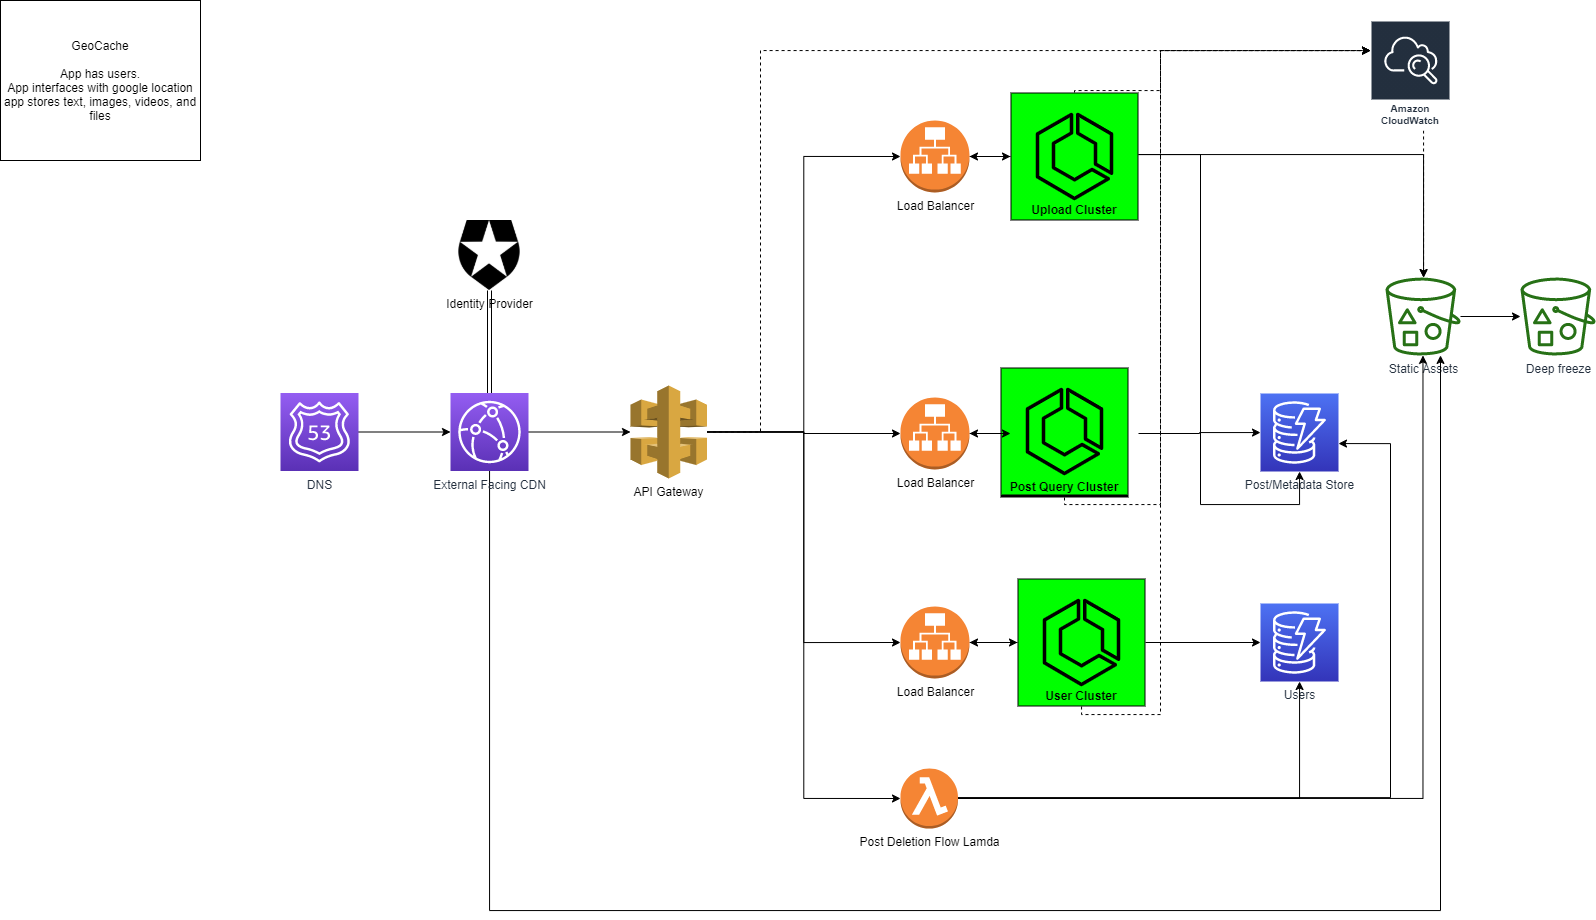

The diagram above was exported from draw.io. Its source (the exported page's mxGraphModel, read from the mxfile embedded in the PNG):
<mxGraphModel dx="1002" dy="581" grid="1" gridSize="10" guides="1" tooltips="1" connect="1" arrows="1" fold="1" page="1" pageScale="1" pageWidth="850" pageHeight="1100" math="0" shadow="0">
  <root>
    <mxCell id="0" />
    <mxCell id="1" parent="0" />
    <mxCell id="LLwVqNT0bobmYQlTuHR1-1" value="GeoCache&lt;br&gt;&lt;br&gt;App has users.&lt;br&gt;App interfaces with google location&lt;br&gt;app stores text, images, videos, and files" style="rounded=0;whiteSpace=wrap;html=1;" parent="1" vertex="1">
      <mxGeometry x="10" y="10" width="200" height="160" as="geometry" />
    </mxCell>
    <mxCell id="LLwVqNT0bobmYQlTuHR1-7" value="" style="edgeStyle=orthogonalEdgeStyle;rounded=0;orthogonalLoop=1;jettySize=auto;html=1;" parent="1" source="LLwVqNT0bobmYQlTuHR1-2" target="LLwVqNT0bobmYQlTuHR1-6" edge="1">
      <mxGeometry relative="1" as="geometry" />
    </mxCell>
    <mxCell id="LLwVqNT0bobmYQlTuHR1-2" value="Static Assets&lt;br&gt;" style="outlineConnect=0;fontColor=#232F3E;gradientColor=none;fillColor=#277116;strokeColor=none;dashed=0;verticalLabelPosition=bottom;verticalAlign=top;align=center;html=1;fontSize=12;fontStyle=0;aspect=fixed;pointerEvents=1;shape=mxgraph.aws4.bucket_with_objects;" parent="1" vertex="1">
      <mxGeometry x="1395" y="287" width="75" height="78" as="geometry" />
    </mxCell>
    <mxCell id="LLwVqNT0bobmYQlTuHR1-6" value="Deep freeze&lt;br&gt;" style="outlineConnect=0;fontColor=#232F3E;gradientColor=none;fillColor=#277116;strokeColor=none;dashed=0;verticalLabelPosition=bottom;verticalAlign=top;align=center;html=1;fontSize=12;fontStyle=0;aspect=fixed;pointerEvents=1;shape=mxgraph.aws4.bucket_with_objects;" parent="1" vertex="1">
      <mxGeometry x="1530" y="287" width="75" height="78" as="geometry" />
    </mxCell>
    <mxCell id="LLwVqNT0bobmYQlTuHR1-8" value="Post/Metadata Store" style="outlineConnect=0;fontColor=#232F3E;gradientColor=#4D72F3;gradientDirection=north;fillColor=#3334B9;strokeColor=#ffffff;dashed=0;verticalLabelPosition=bottom;verticalAlign=top;align=center;html=1;fontSize=12;fontStyle=0;aspect=fixed;shape=mxgraph.aws4.resourceIcon;resIcon=mxgraph.aws4.dynamodb;" parent="1" vertex="1">
      <mxGeometry x="1270" y="403" width="78" height="78" as="geometry" />
    </mxCell>
    <mxCell id="LLwVqNT0bobmYQlTuHR1-10" value="Users&lt;br&gt;" style="outlineConnect=0;fontColor=#232F3E;gradientColor=#4D72F3;gradientDirection=north;fillColor=#3334B9;strokeColor=#ffffff;dashed=0;verticalLabelPosition=bottom;verticalAlign=top;align=center;html=1;fontSize=12;fontStyle=0;aspect=fixed;shape=mxgraph.aws4.resourceIcon;resIcon=mxgraph.aws4.dynamodb;" parent="1" vertex="1">
      <mxGeometry x="1270" y="613" width="78" height="78" as="geometry" />
    </mxCell>
    <mxCell id="LLwVqNT0bobmYQlTuHR1-12" value="Identity Provider" style="shape=image;html=1;verticalAlign=top;verticalLabelPosition=bottom;labelBackgroundColor=#ffffff;imageAspect=0;aspect=fixed;image=https://cdn4.iconfinder.com/data/icons/logos-brands-5/24/auth0-128.png" parent="1" vertex="1">
      <mxGeometry x="464" y="230" width="70" height="70" as="geometry" />
    </mxCell>
    <mxCell id="LLwVqNT0bobmYQlTuHR1-37" style="edgeStyle=orthogonalEdgeStyle;rounded=0;orthogonalLoop=1;jettySize=auto;html=1;" parent="1" source="LLwVqNT0bobmYQlTuHR1-13" target="LLwVqNT0bobmYQlTuHR1-8" edge="1">
      <mxGeometry relative="1" as="geometry">
        <Array as="points">
          <mxPoint x="1210" y="164" />
          <mxPoint x="1210" y="514" />
        </Array>
      </mxGeometry>
    </mxCell>
    <mxCell id="LLwVqNT0bobmYQlTuHR1-39" style="edgeStyle=orthogonalEdgeStyle;rounded=0;orthogonalLoop=1;jettySize=auto;html=1;" parent="1" source="LLwVqNT0bobmYQlTuHR1-13" target="LLwVqNT0bobmYQlTuHR1-2" edge="1">
      <mxGeometry relative="1" as="geometry">
        <Array as="points">
          <mxPoint x="1433" y="164" />
        </Array>
      </mxGeometry>
    </mxCell>
    <mxCell id="LLwVqNT0bobmYQlTuHR1-54" style="edgeStyle=orthogonalEdgeStyle;rounded=0;orthogonalLoop=1;jettySize=auto;html=1;entryX=1;entryY=0.5;entryDx=0;entryDy=0;entryPerimeter=0;" parent="1" source="LLwVqNT0bobmYQlTuHR1-13" target="LLwVqNT0bobmYQlTuHR1-21" edge="1">
      <mxGeometry relative="1" as="geometry" />
    </mxCell>
    <mxCell id="LLwVqNT0bobmYQlTuHR1-60" style="edgeStyle=orthogonalEdgeStyle;rounded=0;jumpStyle=none;orthogonalLoop=1;jettySize=auto;html=1;dashed=1;" parent="1" source="LLwVqNT0bobmYQlTuHR1-13" target="LLwVqNT0bobmYQlTuHR1-58" edge="1">
      <mxGeometry relative="1" as="geometry">
        <Array as="points">
          <mxPoint x="1084" y="100" />
          <mxPoint x="1170" y="100" />
          <mxPoint x="1170" y="60" />
        </Array>
      </mxGeometry>
    </mxCell>
    <mxCell id="LLwVqNT0bobmYQlTuHR1-13" value="Upload Cluster" style="outlineConnect=0;fontColor=#000000;gradientColor=none;strokeColor=#000000;dashed=0;verticalLabelPosition=middle;verticalAlign=bottom;align=center;html=1;whiteSpace=wrap;fontSize=12;fontStyle=1;spacing=3;shape=mxgraph.aws4.productIcon;prIcon=mxgraph.aws4.ecs;fontFamily=Helvetica;fillColor=#00FF00;" parent="1" vertex="1">
      <mxGeometry x="1020" y="102" width="128" height="128" as="geometry" />
    </mxCell>
    <mxCell id="LLwVqNT0bobmYQlTuHR1-42" style="edgeStyle=orthogonalEdgeStyle;rounded=0;orthogonalLoop=1;jettySize=auto;html=1;" parent="1" target="LLwVqNT0bobmYQlTuHR1-8" edge="1">
      <mxGeometry relative="1" as="geometry">
        <mxPoint x="1148" y="443" as="sourcePoint" />
      </mxGeometry>
    </mxCell>
    <mxCell id="LLwVqNT0bobmYQlTuHR1-56" style="edgeStyle=orthogonalEdgeStyle;rounded=0;orthogonalLoop=1;jettySize=auto;html=1;" parent="1" target="LLwVqNT0bobmYQlTuHR1-23" edge="1">
      <mxGeometry relative="1" as="geometry">
        <mxPoint x="1020" y="443" as="sourcePoint" />
      </mxGeometry>
    </mxCell>
    <mxCell id="LLwVqNT0bobmYQlTuHR1-62" style="edgeStyle=orthogonalEdgeStyle;rounded=0;jumpStyle=none;orthogonalLoop=1;jettySize=auto;html=1;dashed=1;" parent="1" source="LLwVqNT0bobmYQlTuHR1-16" target="LLwVqNT0bobmYQlTuHR1-58" edge="1">
      <mxGeometry relative="1" as="geometry">
        <Array as="points">
          <mxPoint x="1170" y="514" />
          <mxPoint x="1170" y="60" />
        </Array>
      </mxGeometry>
    </mxCell>
    <mxCell id="LLwVqNT0bobmYQlTuHR1-16" value="Post Query Cluster" style="outlineConnect=0;fontColor=#000000;gradientColor=none;strokeColor=#000000;dashed=0;verticalLabelPosition=middle;verticalAlign=bottom;align=center;html=1;whiteSpace=wrap;fontSize=12;fontStyle=1;spacing=3;shape=mxgraph.aws4.productIcon;prIcon=mxgraph.aws4.ecs;fontFamily=Helvetica;fillColor=#00FF00;" parent="1" vertex="1">
      <mxGeometry x="1010" y="377" width="128" height="130" as="geometry" />
    </mxCell>
    <mxCell id="LLwVqNT0bobmYQlTuHR1-43" style="edgeStyle=orthogonalEdgeStyle;rounded=0;orthogonalLoop=1;jettySize=auto;html=1;" parent="1" source="LLwVqNT0bobmYQlTuHR1-17" target="LLwVqNT0bobmYQlTuHR1-10" edge="1">
      <mxGeometry relative="1" as="geometry" />
    </mxCell>
    <mxCell id="LLwVqNT0bobmYQlTuHR1-57" style="edgeStyle=orthogonalEdgeStyle;rounded=0;orthogonalLoop=1;jettySize=auto;html=1;entryX=1;entryY=0.5;entryDx=0;entryDy=0;entryPerimeter=0;" parent="1" source="LLwVqNT0bobmYQlTuHR1-17" target="LLwVqNT0bobmYQlTuHR1-24" edge="1">
      <mxGeometry relative="1" as="geometry" />
    </mxCell>
    <mxCell id="LLwVqNT0bobmYQlTuHR1-63" style="edgeStyle=orthogonalEdgeStyle;rounded=0;jumpStyle=none;orthogonalLoop=1;jettySize=auto;html=1;dashed=1;" parent="1" source="LLwVqNT0bobmYQlTuHR1-17" target="LLwVqNT0bobmYQlTuHR1-58" edge="1">
      <mxGeometry relative="1" as="geometry">
        <Array as="points">
          <mxPoint x="1170" y="724" />
          <mxPoint x="1170" y="60" />
        </Array>
      </mxGeometry>
    </mxCell>
    <mxCell id="LLwVqNT0bobmYQlTuHR1-17" value="User Cluster" style="outlineConnect=0;fontColor=#000000;gradientColor=none;strokeColor=#000000;dashed=0;verticalLabelPosition=middle;verticalAlign=bottom;align=center;html=1;whiteSpace=wrap;fontSize=12;fontStyle=1;spacing=3;shape=mxgraph.aws4.productIcon;prIcon=mxgraph.aws4.ecs;fontFamily=Helvetica;fillColor=#00FF00;" parent="1" vertex="1">
      <mxGeometry x="1027" y="588" width="128" height="128" as="geometry" />
    </mxCell>
    <mxCell id="LLwVqNT0bobmYQlTuHR1-44" style="edgeStyle=orthogonalEdgeStyle;rounded=0;orthogonalLoop=1;jettySize=auto;html=1;" parent="1" source="LLwVqNT0bobmYQlTuHR1-18" target="LLwVqNT0bobmYQlTuHR1-10" edge="1">
      <mxGeometry relative="1" as="geometry" />
    </mxCell>
    <mxCell id="LLwVqNT0bobmYQlTuHR1-45" style="edgeStyle=orthogonalEdgeStyle;rounded=0;orthogonalLoop=1;jettySize=auto;html=1;" parent="1" edge="1">
      <mxGeometry relative="1" as="geometry">
        <Array as="points">
          <mxPoint x="1400" y="807" />
          <mxPoint x="1400" y="453" />
        </Array>
        <mxPoint x="967.5" y="807.0588235294117" as="sourcePoint" />
        <mxPoint x="1348" y="453.05882352941194" as="targetPoint" />
      </mxGeometry>
    </mxCell>
    <mxCell id="LLwVqNT0bobmYQlTuHR1-66" style="edgeStyle=orthogonalEdgeStyle;rounded=0;jumpStyle=none;orthogonalLoop=1;jettySize=auto;html=1;" parent="1" source="LLwVqNT0bobmYQlTuHR1-18" target="LLwVqNT0bobmYQlTuHR1-2" edge="1">
      <mxGeometry relative="1" as="geometry" />
    </mxCell>
    <mxCell id="LLwVqNT0bobmYQlTuHR1-18" value="Post Deletion Flow Lamda" style="outlineConnect=0;dashed=0;verticalLabelPosition=bottom;verticalAlign=top;align=center;html=1;shape=mxgraph.aws3.lambda_function;fillColor=#F58534;gradientColor=none;" parent="1" vertex="1">
      <mxGeometry x="910" y="778" width="57.5" height="60" as="geometry" />
    </mxCell>
    <mxCell id="LLwVqNT0bobmYQlTuHR1-31" style="edgeStyle=orthogonalEdgeStyle;rounded=0;orthogonalLoop=1;jettySize=auto;html=1;entryX=0;entryY=0.5;entryDx=0;entryDy=0;entryPerimeter=0;" parent="1" source="LLwVqNT0bobmYQlTuHR1-20" target="LLwVqNT0bobmYQlTuHR1-21" edge="1">
      <mxGeometry relative="1" as="geometry" />
    </mxCell>
    <mxCell id="LLwVqNT0bobmYQlTuHR1-34" style="edgeStyle=orthogonalEdgeStyle;rounded=0;orthogonalLoop=1;jettySize=auto;html=1;entryX=0;entryY=0.5;entryDx=0;entryDy=0;entryPerimeter=0;" parent="1" source="LLwVqNT0bobmYQlTuHR1-20" target="LLwVqNT0bobmYQlTuHR1-23" edge="1">
      <mxGeometry relative="1" as="geometry" />
    </mxCell>
    <mxCell id="LLwVqNT0bobmYQlTuHR1-35" style="edgeStyle=orthogonalEdgeStyle;rounded=0;orthogonalLoop=1;jettySize=auto;html=1;entryX=0;entryY=0.5;entryDx=0;entryDy=0;entryPerimeter=0;" parent="1" source="LLwVqNT0bobmYQlTuHR1-20" target="LLwVqNT0bobmYQlTuHR1-24" edge="1">
      <mxGeometry relative="1" as="geometry" />
    </mxCell>
    <mxCell id="LLwVqNT0bobmYQlTuHR1-36" style="edgeStyle=orthogonalEdgeStyle;rounded=0;orthogonalLoop=1;jettySize=auto;html=1;entryX=0;entryY=0.5;entryDx=0;entryDy=0;entryPerimeter=0;" parent="1" source="LLwVqNT0bobmYQlTuHR1-20" target="LLwVqNT0bobmYQlTuHR1-18" edge="1">
      <mxGeometry relative="1" as="geometry" />
    </mxCell>
    <mxCell id="LLwVqNT0bobmYQlTuHR1-64" style="edgeStyle=orthogonalEdgeStyle;rounded=0;jumpStyle=none;orthogonalLoop=1;jettySize=auto;html=1;dashed=1;" parent="1" source="LLwVqNT0bobmYQlTuHR1-20" target="LLwVqNT0bobmYQlTuHR1-58" edge="1">
      <mxGeometry relative="1" as="geometry">
        <Array as="points">
          <mxPoint x="770" y="442" />
          <mxPoint x="770" y="60" />
        </Array>
      </mxGeometry>
    </mxCell>
    <mxCell id="LLwVqNT0bobmYQlTuHR1-20" value="API Gateway" style="outlineConnect=0;dashed=0;verticalLabelPosition=bottom;verticalAlign=top;align=center;html=1;shape=mxgraph.aws3.api_gateway;fillColor=#D9A741;gradientColor=none;" parent="1" vertex="1">
      <mxGeometry x="640" y="395" width="76.5" height="93" as="geometry" />
    </mxCell>
    <mxCell id="LLwVqNT0bobmYQlTuHR1-51" style="edgeStyle=orthogonalEdgeStyle;rounded=0;orthogonalLoop=1;jettySize=auto;html=1;" parent="1" source="LLwVqNT0bobmYQlTuHR1-21" target="LLwVqNT0bobmYQlTuHR1-13" edge="1">
      <mxGeometry relative="1" as="geometry" />
    </mxCell>
    <mxCell id="LLwVqNT0bobmYQlTuHR1-21" value="Load Balancer" style="outlineConnect=0;dashed=0;verticalLabelPosition=bottom;verticalAlign=top;align=center;html=1;shape=mxgraph.aws3.application_load_balancer;fillColor=#F58534;gradientColor=none;" parent="1" vertex="1">
      <mxGeometry x="910" y="130" width="69" height="72" as="geometry" />
    </mxCell>
    <mxCell id="LLwVqNT0bobmYQlTuHR1-48" style="edgeStyle=orthogonalEdgeStyle;rounded=0;orthogonalLoop=1;jettySize=auto;html=1;" parent="1" source="LLwVqNT0bobmYQlTuHR1-23" edge="1">
      <mxGeometry relative="1" as="geometry">
        <mxPoint x="1020" y="443" as="targetPoint" />
      </mxGeometry>
    </mxCell>
    <mxCell id="LLwVqNT0bobmYQlTuHR1-23" value="Load Balancer" style="outlineConnect=0;dashed=0;verticalLabelPosition=bottom;verticalAlign=top;align=center;html=1;shape=mxgraph.aws3.application_load_balancer;fillColor=#F58534;gradientColor=none;" parent="1" vertex="1">
      <mxGeometry x="910" y="407" width="69" height="72" as="geometry" />
    </mxCell>
    <mxCell id="LLwVqNT0bobmYQlTuHR1-49" style="edgeStyle=orthogonalEdgeStyle;rounded=0;orthogonalLoop=1;jettySize=auto;html=1;" parent="1" source="LLwVqNT0bobmYQlTuHR1-24" target="LLwVqNT0bobmYQlTuHR1-17" edge="1">
      <mxGeometry relative="1" as="geometry" />
    </mxCell>
    <mxCell id="LLwVqNT0bobmYQlTuHR1-24" value="Load Balancer" style="outlineConnect=0;dashed=0;verticalLabelPosition=bottom;verticalAlign=top;align=center;html=1;shape=mxgraph.aws3.application_load_balancer;fillColor=#F58534;gradientColor=none;" parent="1" vertex="1">
      <mxGeometry x="910" y="616" width="69" height="72" as="geometry" />
    </mxCell>
    <mxCell id="LLwVqNT0bobmYQlTuHR1-29" style="edgeStyle=orthogonalEdgeStyle;rounded=0;orthogonalLoop=1;jettySize=auto;html=1;" parent="1" source="LLwVqNT0bobmYQlTuHR1-25" target="LLwVqNT0bobmYQlTuHR1-20" edge="1">
      <mxGeometry relative="1" as="geometry" />
    </mxCell>
    <mxCell id="irfOtdn8fBQTYB1Ro5zS-4" style="edgeStyle=orthogonalEdgeStyle;rounded=0;orthogonalLoop=1;jettySize=auto;html=1;" edge="1" parent="1" source="LLwVqNT0bobmYQlTuHR1-25" target="LLwVqNT0bobmYQlTuHR1-2">
      <mxGeometry relative="1" as="geometry">
        <Array as="points">
          <mxPoint x="499" y="920" />
          <mxPoint x="1450" y="920" />
        </Array>
      </mxGeometry>
    </mxCell>
    <mxCell id="irfOtdn8fBQTYB1Ro5zS-5" value="" style="edgeStyle=orthogonalEdgeStyle;rounded=0;orthogonalLoop=1;jettySize=auto;html=1;shape=link;" edge="1" parent="1" source="LLwVqNT0bobmYQlTuHR1-25" target="LLwVqNT0bobmYQlTuHR1-12">
      <mxGeometry relative="1" as="geometry" />
    </mxCell>
    <mxCell id="LLwVqNT0bobmYQlTuHR1-25" value="External Facing CDN" style="outlineConnect=0;fontColor=#232F3E;gradientColor=#945DF2;gradientDirection=north;fillColor=#5A30B5;strokeColor=#ffffff;dashed=0;verticalLabelPosition=bottom;verticalAlign=top;align=center;html=1;fontSize=12;fontStyle=0;aspect=fixed;shape=mxgraph.aws4.resourceIcon;resIcon=mxgraph.aws4.cloudfront;" parent="1" vertex="1">
      <mxGeometry x="460" y="402.5" width="78" height="78" as="geometry" />
    </mxCell>
    <mxCell id="LLwVqNT0bobmYQlTuHR1-28" style="edgeStyle=orthogonalEdgeStyle;rounded=0;orthogonalLoop=1;jettySize=auto;html=1;" parent="1" source="LLwVqNT0bobmYQlTuHR1-26" target="LLwVqNT0bobmYQlTuHR1-25" edge="1">
      <mxGeometry relative="1" as="geometry" />
    </mxCell>
    <mxCell id="LLwVqNT0bobmYQlTuHR1-26" value="DNS" style="outlineConnect=0;fontColor=#232F3E;gradientColor=#945DF2;gradientDirection=north;fillColor=#5A30B5;strokeColor=#ffffff;dashed=0;verticalLabelPosition=bottom;verticalAlign=top;align=center;html=1;fontSize=12;fontStyle=0;aspect=fixed;shape=mxgraph.aws4.resourceIcon;resIcon=mxgraph.aws4.route_53;" parent="1" vertex="1">
      <mxGeometry x="290" y="402.5" width="78" height="78" as="geometry" />
    </mxCell>
    <mxCell id="LLwVqNT0bobmYQlTuHR1-65" style="edgeStyle=orthogonalEdgeStyle;rounded=0;jumpStyle=none;orthogonalLoop=1;jettySize=auto;html=1;dashed=1;" parent="1" source="LLwVqNT0bobmYQlTuHR1-58" target="LLwVqNT0bobmYQlTuHR1-2" edge="1">
      <mxGeometry relative="1" as="geometry">
        <Array as="points">
          <mxPoint x="1433" y="140" />
        </Array>
      </mxGeometry>
    </mxCell>
    <mxCell id="LLwVqNT0bobmYQlTuHR1-58" value="Amazon CloudWatch" style="outlineConnect=0;fontColor=#232F3E;gradientColor=none;strokeColor=#ffffff;fillColor=#232F3E;dashed=0;verticalLabelPosition=middle;verticalAlign=bottom;align=center;html=1;whiteSpace=wrap;fontSize=10;fontStyle=1;spacing=3;shape=mxgraph.aws4.productIcon;prIcon=mxgraph.aws4.cloudwatch;" parent="1" vertex="1">
      <mxGeometry x="1380" y="30" width="80" height="110" as="geometry" />
    </mxCell>
  </root>
</mxGraphModel>